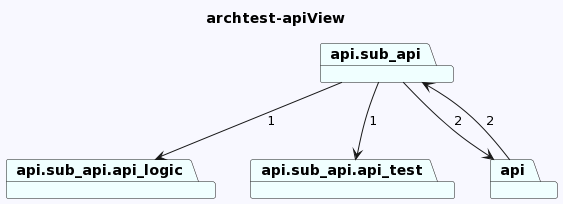

The diagram above was rendered by PlantUML. Its source (embedded in the PNG):
@startuml
skinparam backgroundColor GhostWhite
title archtest-apiView
package "api.sub_api.api_logic" #Azure
package "api.sub_api" #Azure
package "api.sub_api.api_test" #Azure
package "api" #Azure

"api.sub_api"-->"api.sub_api.api_test"  : 1
"api.sub_api"-->"api.sub_api.api_logic"  : 1
"api.sub_api"-->"api"  : 2

"api"-->"api.sub_api"  : 2
@enduml